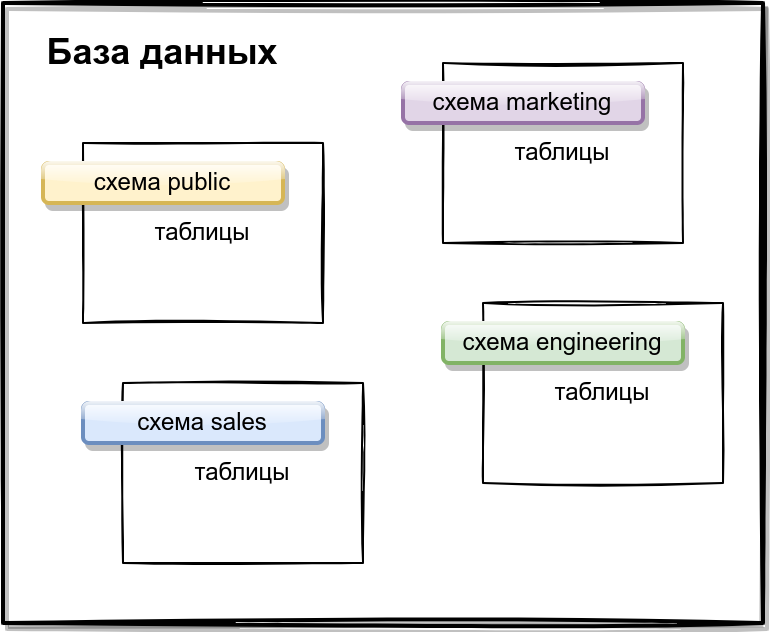

The diagram above was exported from draw.io. Its source (the exported page's mxGraphModel, read from the mxfile embedded in the PNG):
<mxGraphModel dx="813" dy="400" grid="1" gridSize="10" guides="1" tooltips="1" connect="1" arrows="1" fold="1" page="1" pageScale="1" pageWidth="850" pageHeight="1100" math="0" shadow="0">
  <root>
    <mxCell id="0" />
    <mxCell id="1" parent="0" />
    <mxCell id="UN9kfqDkjtG7INO8FzrZ-1" value="" style="rounded=0;whiteSpace=wrap;html=1;strokeWidth=2;sketch=1;shadow=1;" vertex="1" parent="1">
      <mxGeometry x="160" y="120" width="380" height="310" as="geometry" />
    </mxCell>
    <mxCell id="UN9kfqDkjtG7INO8FzrZ-2" value="&lt;b&gt;&lt;font style=&quot;font-size: 18px&quot;&gt;База данных&lt;/font&gt;&lt;/b&gt;" style="text;html=1;strokeColor=none;fillColor=none;align=center;verticalAlign=middle;whiteSpace=wrap;rounded=0;strokeWidth=1;glass=0;sketch=0;shadow=0;" vertex="1" parent="1">
      <mxGeometry x="170" y="130" width="140" height="30" as="geometry" />
    </mxCell>
    <mxCell id="UN9kfqDkjtG7INO8FzrZ-8" value="таблицы" style="rounded=0;whiteSpace=wrap;html=1;strokeWidth=1;sketch=1;" vertex="1" parent="1">
      <mxGeometry x="400" y="270" width="120" height="90" as="geometry" />
    </mxCell>
    <mxCell id="UN9kfqDkjtG7INO8FzrZ-14" value="схема engineering" style="rounded=1;whiteSpace=wrap;html=1;strokeWidth=2;fillColor=#d5e8d4;strokeColor=#82b366;glass=1;shadow=1;" vertex="1" parent="1">
      <mxGeometry x="380" y="280" width="120" height="20" as="geometry" />
    </mxCell>
    <mxCell id="UN9kfqDkjtG7INO8FzrZ-16" value="таблицы" style="rounded=0;whiteSpace=wrap;html=1;strokeWidth=1;sketch=1;shadow=0;" vertex="1" parent="1">
      <mxGeometry x="200" y="190" width="120" height="90" as="geometry" />
    </mxCell>
    <mxCell id="UN9kfqDkjtG7INO8FzrZ-10" value="схема public" style="rounded=1;whiteSpace=wrap;html=1;strokeWidth=2;fillColor=#fff2cc;strokeColor=#d6b656;sketch=0;glass=1;shadow=1;" vertex="1" parent="1">
      <mxGeometry x="180" y="200" width="120" height="20" as="geometry" />
    </mxCell>
    <mxCell id="UN9kfqDkjtG7INO8FzrZ-17" value="таблицы" style="rounded=0;whiteSpace=wrap;html=1;strokeWidth=1;sketch=1;" vertex="1" parent="1">
      <mxGeometry x="220" y="310" width="120" height="90" as="geometry" />
    </mxCell>
    <mxCell id="UN9kfqDkjtG7INO8FzrZ-15" value="схема sales" style="rounded=1;whiteSpace=wrap;html=1;strokeWidth=2;fillColor=#dae8fc;strokeColor=#6c8ebf;glass=1;shadow=1;" vertex="1" parent="1">
      <mxGeometry x="200" y="320" width="120" height="20" as="geometry" />
    </mxCell>
    <mxCell id="UN9kfqDkjtG7INO8FzrZ-19" value="таблицы" style="rounded=0;whiteSpace=wrap;html=1;strokeWidth=1;sketch=1;" vertex="1" parent="1">
      <mxGeometry x="380" y="150" width="120" height="90" as="geometry" />
    </mxCell>
    <mxCell id="UN9kfqDkjtG7INO8FzrZ-11" value="схема marketing" style="rounded=1;whiteSpace=wrap;html=1;strokeWidth=2;fillColor=#e1d5e7;strokeColor=#9673a6;shadow=1;glass=1;" vertex="1" parent="1">
      <mxGeometry x="360" y="160" width="120" height="20" as="geometry" />
    </mxCell>
  </root>
</mxGraphModel>